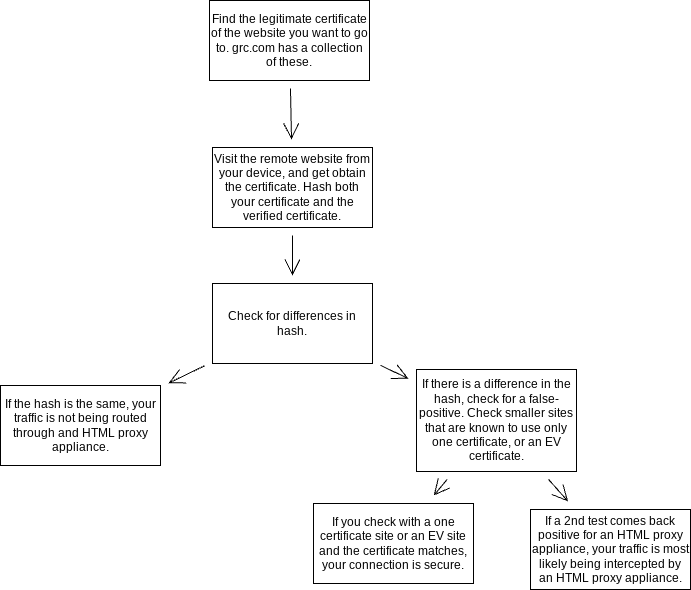

The diagram above was exported from draw.io. Its source (the exported page's mxGraphModel, read from the mxfile embedded in the PNG):
<mxGraphModel dx="1255" dy="827" grid="0" gridSize="10" guides="1" tooltips="1" connect="1" arrows="1" fold="1" page="0" pageScale="1" pageWidth="850" pageHeight="1100" math="0" shadow="0">
  <root>
    <mxCell id="0" />
    <mxCell id="1" parent="0" />
    <mxCell id="lnc_fLGhbG72BuSEHaOi-5" style="edgeStyle=none;curved=1;rounded=0;orthogonalLoop=1;jettySize=auto;html=1;endArrow=open;startSize=14;endSize=14;sourcePerimeterSpacing=8;targetPerimeterSpacing=8;" edge="1" parent="1" source="lnc_fLGhbG72BuSEHaOi-1" target="lnc_fLGhbG72BuSEHaOi-4">
      <mxGeometry relative="1" as="geometry" />
    </mxCell>
    <mxCell id="lnc_fLGhbG72BuSEHaOi-1" value="Find the legitimate certificate of the website you want to go to. grc.com has a collection of these." style="rounded=0;whiteSpace=wrap;html=1;hachureGap=4;" vertex="1" parent="1">
      <mxGeometry x="117" y="166" width="160" height="80" as="geometry" />
    </mxCell>
    <mxCell id="lnc_fLGhbG72BuSEHaOi-7" style="edgeStyle=none;curved=1;rounded=0;orthogonalLoop=1;jettySize=auto;html=1;endArrow=open;startSize=14;endSize=14;sourcePerimeterSpacing=8;targetPerimeterSpacing=8;" edge="1" parent="1" source="lnc_fLGhbG72BuSEHaOi-4" target="lnc_fLGhbG72BuSEHaOi-6">
      <mxGeometry relative="1" as="geometry" />
    </mxCell>
    <mxCell id="lnc_fLGhbG72BuSEHaOi-4" value="Visit the remote website from your device, and get obtain the certificate. Hash both your certificate and the verified certificate." style="rounded=0;whiteSpace=wrap;html=1;hachureGap=4;" vertex="1" parent="1">
      <mxGeometry x="120" y="313" width="160" height="80" as="geometry" />
    </mxCell>
    <mxCell id="lnc_fLGhbG72BuSEHaOi-9" style="edgeStyle=none;curved=1;rounded=0;orthogonalLoop=1;jettySize=auto;html=1;endArrow=open;startSize=14;endSize=14;sourcePerimeterSpacing=8;targetPerimeterSpacing=8;" edge="1" parent="1" source="lnc_fLGhbG72BuSEHaOi-6" target="lnc_fLGhbG72BuSEHaOi-8">
      <mxGeometry relative="1" as="geometry" />
    </mxCell>
    <mxCell id="lnc_fLGhbG72BuSEHaOi-11" style="edgeStyle=none;curved=1;rounded=0;orthogonalLoop=1;jettySize=auto;html=1;endArrow=open;startSize=14;endSize=14;sourcePerimeterSpacing=8;targetPerimeterSpacing=8;" edge="1" parent="1" source="lnc_fLGhbG72BuSEHaOi-6" target="lnc_fLGhbG72BuSEHaOi-10">
      <mxGeometry relative="1" as="geometry" />
    </mxCell>
    <mxCell id="lnc_fLGhbG72BuSEHaOi-6" value="Check for differences in hash." style="rounded=0;whiteSpace=wrap;html=1;hachureGap=4;" vertex="1" parent="1">
      <mxGeometry x="120" y="449" width="160" height="80" as="geometry" />
    </mxCell>
    <mxCell id="lnc_fLGhbG72BuSEHaOi-8" value="If the hash is the same, your traffic is not being routed through and HTML proxy appliance." style="rounded=0;whiteSpace=wrap;html=1;hachureGap=4;" vertex="1" parent="1">
      <mxGeometry x="-92" y="551" width="160" height="80" as="geometry" />
    </mxCell>
    <mxCell id="lnc_fLGhbG72BuSEHaOi-13" style="edgeStyle=none;curved=1;rounded=0;orthogonalLoop=1;jettySize=auto;html=1;endArrow=open;startSize=14;endSize=14;sourcePerimeterSpacing=8;targetPerimeterSpacing=8;" edge="1" parent="1" source="lnc_fLGhbG72BuSEHaOi-10" target="lnc_fLGhbG72BuSEHaOi-12">
      <mxGeometry relative="1" as="geometry" />
    </mxCell>
    <mxCell id="lnc_fLGhbG72BuSEHaOi-15" style="edgeStyle=none;curved=1;rounded=0;orthogonalLoop=1;jettySize=auto;html=1;endArrow=open;startSize=14;endSize=14;sourcePerimeterSpacing=8;targetPerimeterSpacing=8;" edge="1" parent="1" source="lnc_fLGhbG72BuSEHaOi-10" target="lnc_fLGhbG72BuSEHaOi-14">
      <mxGeometry relative="1" as="geometry" />
    </mxCell>
    <mxCell id="lnc_fLGhbG72BuSEHaOi-10" value="If there is a difference in the hash, check for a false-positive. Check smaller sites that are known to use only one certificate, or an EV certificate." style="rounded=0;whiteSpace=wrap;html=1;hachureGap=4;" vertex="1" parent="1">
      <mxGeometry x="324" y="535" width="160" height="102" as="geometry" />
    </mxCell>
    <mxCell id="lnc_fLGhbG72BuSEHaOi-12" value="If you check with a one certificate site or an EV site and the certificate matches, your connection is secure." style="rounded=0;whiteSpace=wrap;html=1;hachureGap=4;" vertex="1" parent="1">
      <mxGeometry x="221" y="669" width="160" height="80" as="geometry" />
    </mxCell>
    <mxCell id="lnc_fLGhbG72BuSEHaOi-14" value="If a 2nd test comes back positive for an HTML proxy appliance, your traffic is most likely being intercepted by an HTML proxy appliance." style="rounded=0;whiteSpace=wrap;html=1;hachureGap=4;" vertex="1" parent="1">
      <mxGeometry x="438" y="675" width="160" height="80" as="geometry" />
    </mxCell>
  </root>
</mxGraphModel>